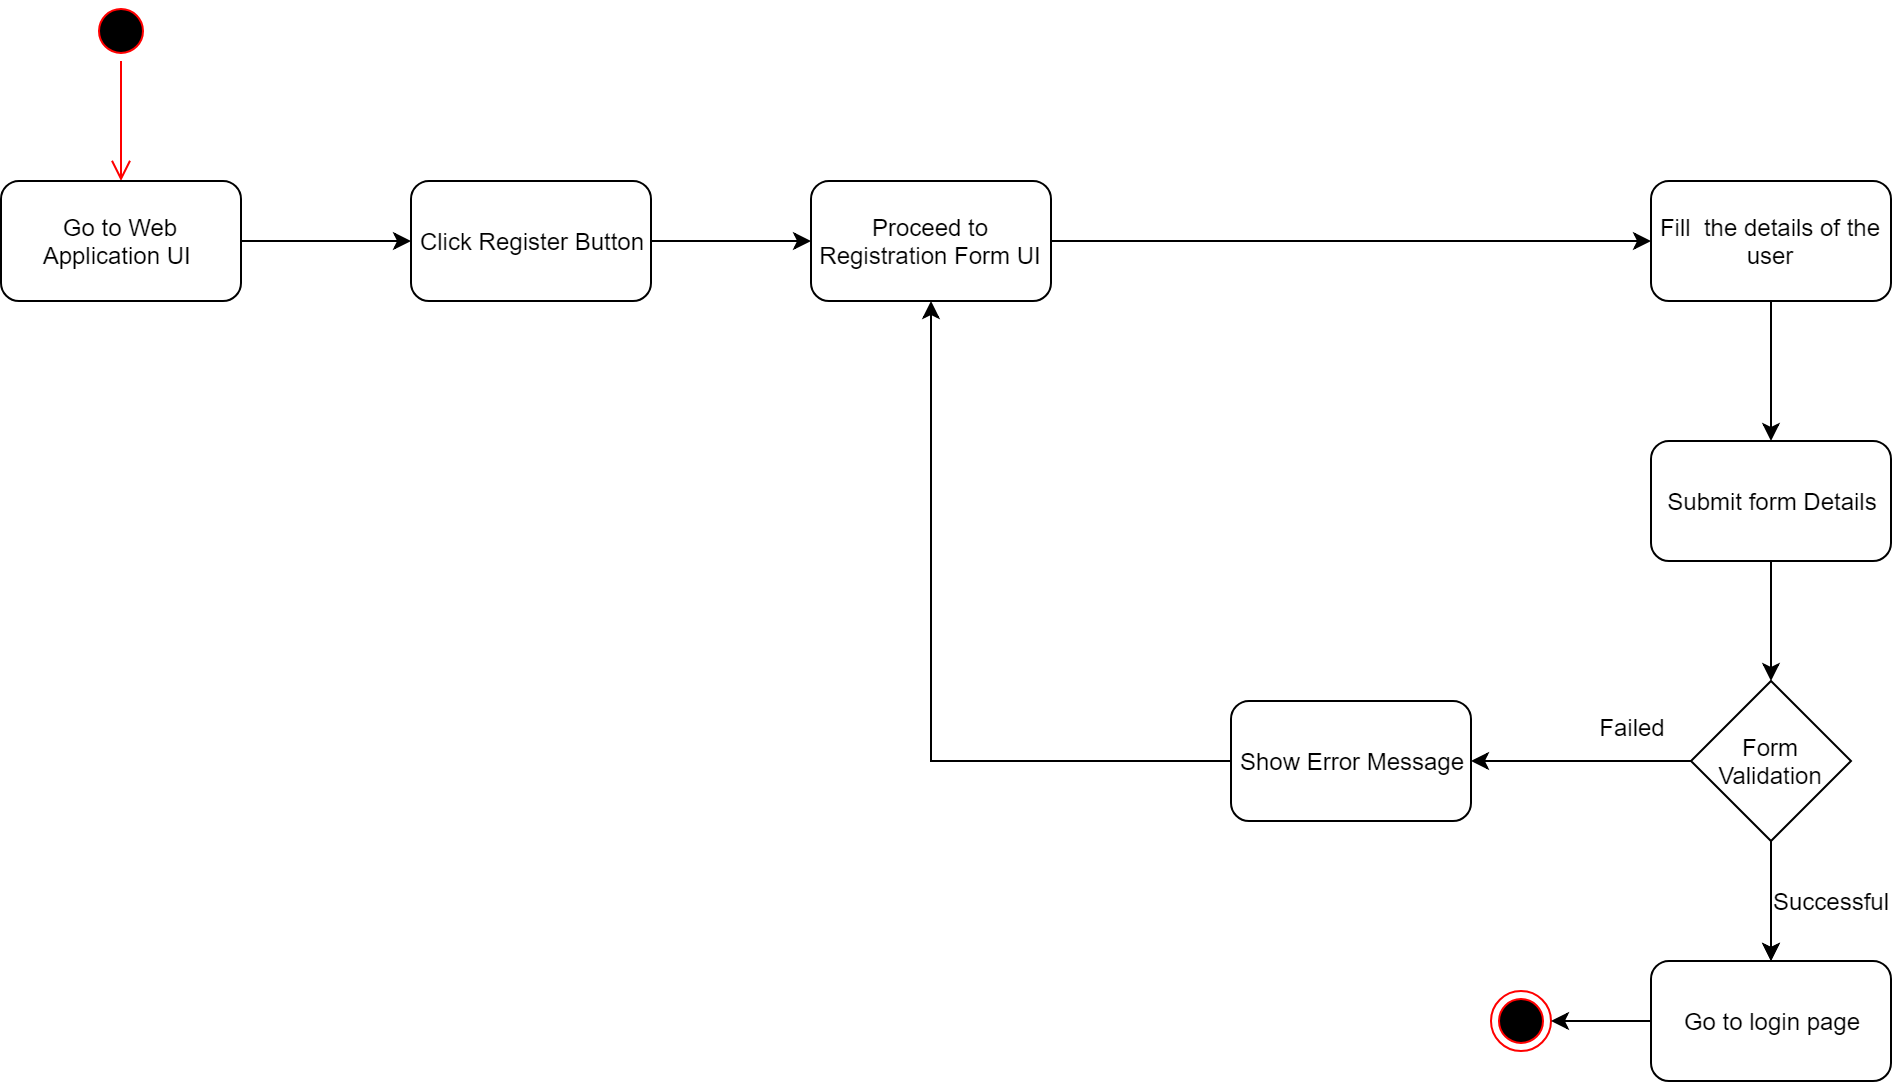

The diagram above was exported from draw.io. Its source (the exported page's mxGraphModel, read from the mxfile embedded in the PNG):
<mxGraphModel dx="1358" dy="750" grid="1" gridSize="10" guides="1" tooltips="1" connect="1" arrows="1" fold="1" page="1" pageScale="1" pageWidth="1169" pageHeight="827" math="0" shadow="0">
  <root>
    <mxCell id="0" />
    <mxCell id="1" parent="0" />
    <mxCell id="HlpJmoHyJeELnDshYDKf-1" value="" style="ellipse;html=1;shape=startState;fillColor=#000000;strokeColor=#ff0000;" vertex="1" parent="1">
      <mxGeometry x="130" y="40" width="30" height="30" as="geometry" />
    </mxCell>
    <mxCell id="HlpJmoHyJeELnDshYDKf-2" value="" style="edgeStyle=orthogonalEdgeStyle;html=1;verticalAlign=bottom;endArrow=open;endSize=8;strokeColor=#ff0000;" edge="1" source="HlpJmoHyJeELnDshYDKf-1" parent="1">
      <mxGeometry relative="1" as="geometry">
        <mxPoint x="145" y="130" as="targetPoint" />
      </mxGeometry>
    </mxCell>
    <mxCell id="HlpJmoHyJeELnDshYDKf-3" value="Go to Web Application UI&amp;nbsp;" style="rounded=1;whiteSpace=wrap;html=1;" vertex="1" parent="1">
      <mxGeometry x="85" y="130" width="120" height="60" as="geometry" />
    </mxCell>
    <mxCell id="HlpJmoHyJeELnDshYDKf-4" value="" style="endArrow=classic;html=1;exitX=1;exitY=0.5;exitDx=0;exitDy=0;entryX=0;entryY=0.5;entryDx=0;entryDy=0;" edge="1" parent="1" source="HlpJmoHyJeELnDshYDKf-3" target="HlpJmoHyJeELnDshYDKf-5">
      <mxGeometry width="50" height="50" relative="1" as="geometry">
        <mxPoint x="280" y="185" as="sourcePoint" />
        <mxPoint x="310" y="160" as="targetPoint" />
      </mxGeometry>
    </mxCell>
    <mxCell id="HlpJmoHyJeELnDshYDKf-5" value="Click Register Button" style="rounded=1;whiteSpace=wrap;html=1;" vertex="1" parent="1">
      <mxGeometry x="290" y="130" width="120" height="60" as="geometry" />
    </mxCell>
    <mxCell id="HlpJmoHyJeELnDshYDKf-6" value="Proceed to Registration Form UI" style="rounded=1;whiteSpace=wrap;html=1;" vertex="1" parent="1">
      <mxGeometry x="490" y="130" width="120" height="60" as="geometry" />
    </mxCell>
    <mxCell id="HlpJmoHyJeELnDshYDKf-7" value="" style="endArrow=classic;html=1;entryX=0;entryY=0.5;entryDx=0;entryDy=0;" edge="1" parent="1" target="HlpJmoHyJeELnDshYDKf-6">
      <mxGeometry width="50" height="50" relative="1" as="geometry">
        <mxPoint x="410" y="160" as="sourcePoint" />
        <mxPoint x="300" y="170" as="targetPoint" />
      </mxGeometry>
    </mxCell>
    <mxCell id="HlpJmoHyJeELnDshYDKf-9" value="" style="endArrow=classic;html=1;exitX=1;exitY=0.5;exitDx=0;exitDy=0;entryX=0;entryY=0.5;entryDx=0;entryDy=0;" edge="1" parent="1" source="HlpJmoHyJeELnDshYDKf-6" target="HlpJmoHyJeELnDshYDKf-10">
      <mxGeometry width="50" height="50" relative="1" as="geometry">
        <mxPoint x="420" y="170" as="sourcePoint" />
        <mxPoint x="700" y="160" as="targetPoint" />
      </mxGeometry>
    </mxCell>
    <mxCell id="HlpJmoHyJeELnDshYDKf-10" value="Fill&amp;nbsp; the details of the user" style="rounded=1;whiteSpace=wrap;html=1;" vertex="1" parent="1">
      <mxGeometry x="910" y="130" width="120" height="60" as="geometry" />
    </mxCell>
    <mxCell id="HlpJmoHyJeELnDshYDKf-12" value="Submit form Details" style="rounded=1;whiteSpace=wrap;html=1;" vertex="1" parent="1">
      <mxGeometry x="910" y="260" width="120" height="60" as="geometry" />
    </mxCell>
    <mxCell id="HlpJmoHyJeELnDshYDKf-14" value="" style="endArrow=classic;html=1;exitX=0.5;exitY=1;exitDx=0;exitDy=0;entryX=0.5;entryY=0;entryDx=0;entryDy=0;" edge="1" parent="1" source="HlpJmoHyJeELnDshYDKf-10" target="HlpJmoHyJeELnDshYDKf-12">
      <mxGeometry width="50" height="50" relative="1" as="geometry">
        <mxPoint x="830" y="170" as="sourcePoint" />
        <mxPoint x="920" y="170" as="targetPoint" />
      </mxGeometry>
    </mxCell>
    <mxCell id="HlpJmoHyJeELnDshYDKf-22" value="" style="edgeStyle=orthogonalEdgeStyle;rounded=0;orthogonalLoop=1;jettySize=auto;html=1;" edge="1" parent="1" source="HlpJmoHyJeELnDshYDKf-15" target="HlpJmoHyJeELnDshYDKf-18">
      <mxGeometry relative="1" as="geometry" />
    </mxCell>
    <mxCell id="HlpJmoHyJeELnDshYDKf-15" value="Form Validation" style="rhombus;whiteSpace=wrap;html=1;" vertex="1" parent="1">
      <mxGeometry x="930" y="380" width="80" height="80" as="geometry" />
    </mxCell>
    <mxCell id="HlpJmoHyJeELnDshYDKf-16" value="" style="endArrow=classic;html=1;entryX=0.5;entryY=0;entryDx=0;entryDy=0;" edge="1" parent="1" target="HlpJmoHyJeELnDshYDKf-15">
      <mxGeometry width="50" height="50" relative="1" as="geometry">
        <mxPoint x="970" y="320" as="sourcePoint" />
        <mxPoint x="980" y="270" as="targetPoint" />
      </mxGeometry>
    </mxCell>
    <mxCell id="HlpJmoHyJeELnDshYDKf-17" value="" style="endArrow=classic;html=1;entryX=0.5;entryY=0;entryDx=0;entryDy=0;" edge="1" parent="1" target="HlpJmoHyJeELnDshYDKf-18">
      <mxGeometry width="50" height="50" relative="1" as="geometry">
        <mxPoint x="970" y="460" as="sourcePoint" />
        <mxPoint x="970" y="490" as="targetPoint" />
      </mxGeometry>
    </mxCell>
    <mxCell id="HlpJmoHyJeELnDshYDKf-18" value="Go to login page" style="rounded=1;whiteSpace=wrap;html=1;" vertex="1" parent="1">
      <mxGeometry x="910" y="520" width="120" height="60" as="geometry" />
    </mxCell>
    <mxCell id="HlpJmoHyJeELnDshYDKf-19" value="Successful" style="text;html=1;strokeColor=none;fillColor=none;align=center;verticalAlign=middle;whiteSpace=wrap;rounded=0;" vertex="1" parent="1">
      <mxGeometry x="980" y="480" width="40" height="20" as="geometry" />
    </mxCell>
    <mxCell id="HlpJmoHyJeELnDshYDKf-20" value="" style="ellipse;html=1;shape=endState;fillColor=#000000;strokeColor=#ff0000;" vertex="1" parent="1">
      <mxGeometry x="830" y="535" width="30" height="30" as="geometry" />
    </mxCell>
    <mxCell id="HlpJmoHyJeELnDshYDKf-21" value="" style="endArrow=classic;html=1;entryX=1;entryY=0.5;entryDx=0;entryDy=0;exitX=0;exitY=0.5;exitDx=0;exitDy=0;" edge="1" parent="1" source="HlpJmoHyJeELnDshYDKf-18" target="HlpJmoHyJeELnDshYDKf-20">
      <mxGeometry width="50" height="50" relative="1" as="geometry">
        <mxPoint x="980" y="470" as="sourcePoint" />
        <mxPoint x="980" y="530" as="targetPoint" />
      </mxGeometry>
    </mxCell>
    <mxCell id="HlpJmoHyJeELnDshYDKf-23" value="" style="edgeStyle=orthogonalEdgeStyle;rounded=0;orthogonalLoop=1;jettySize=auto;html=1;entryX=0.5;entryY=1;entryDx=0;entryDy=0;exitX=0;exitY=0.5;exitDx=0;exitDy=0;" edge="1" parent="1" source="HlpJmoHyJeELnDshYDKf-25" target="HlpJmoHyJeELnDshYDKf-6">
      <mxGeometry relative="1" as="geometry">
        <mxPoint x="650" y="420" as="sourcePoint" />
        <mxPoint x="840" y="500" as="targetPoint" />
      </mxGeometry>
    </mxCell>
    <mxCell id="HlpJmoHyJeELnDshYDKf-24" value="Failed" style="text;html=1;strokeColor=none;fillColor=none;align=center;verticalAlign=middle;whiteSpace=wrap;rounded=0;" vertex="1" parent="1">
      <mxGeometry x="880" y="393" width="40" height="20" as="geometry" />
    </mxCell>
    <mxCell id="HlpJmoHyJeELnDshYDKf-25" value="Show Error Message" style="rounded=1;whiteSpace=wrap;html=1;" vertex="1" parent="1">
      <mxGeometry x="700" y="390" width="120" height="60" as="geometry" />
    </mxCell>
    <mxCell id="HlpJmoHyJeELnDshYDKf-26" value="" style="endArrow=classic;html=1;entryX=1;entryY=0.5;entryDx=0;entryDy=0;exitX=0;exitY=0.5;exitDx=0;exitDy=0;" edge="1" parent="1" source="HlpJmoHyJeELnDshYDKf-15" target="HlpJmoHyJeELnDshYDKf-25">
      <mxGeometry width="50" height="50" relative="1" as="geometry">
        <mxPoint x="980" y="330" as="sourcePoint" />
        <mxPoint x="980" y="390" as="targetPoint" />
      </mxGeometry>
    </mxCell>
  </root>
</mxGraphModel>